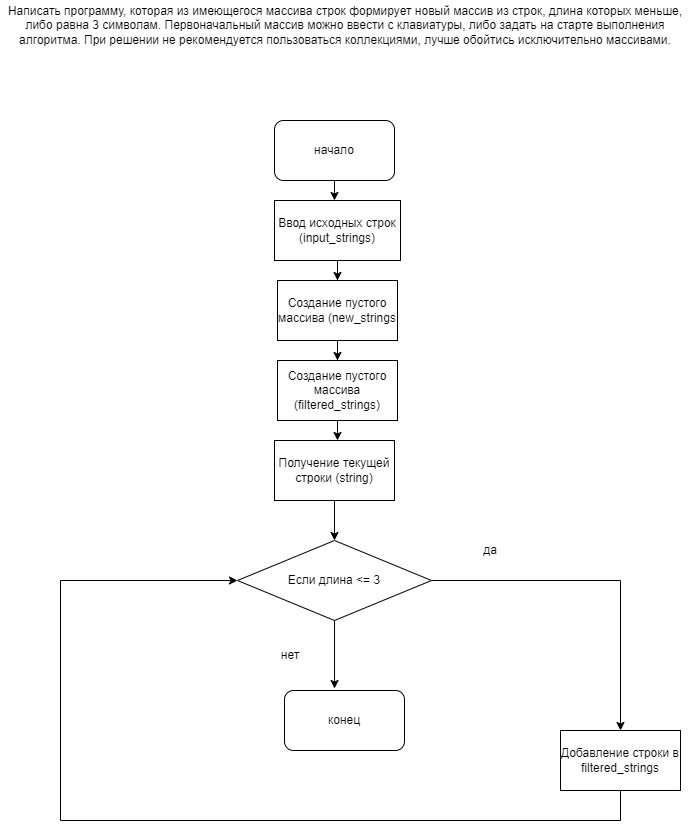

The diagram above was exported from draw.io. Its source (the exported page's mxGraphModel, read from the mxfile embedded in the PNG):
<mxGraphModel dx="1434" dy="780" grid="1" gridSize="10" guides="1" tooltips="1" connect="1" arrows="1" fold="1" page="1" pageScale="1" pageWidth="827" pageHeight="1169" math="0" shadow="0">
  <root>
    <mxCell id="0" />
    <mxCell id="1" parent="0" />
    <mxCell id="klI9xe1kdc1-kjopXQ59-1" value="Написать программу, которая из имеющегося массива строк формирует новый массив из строк, длина которых меньше, либо равна 3 символам. Первоначальный массив можно ввести с клавиатуры, либо задать на старте выполнения алгоритма. При решении не рекомендуется пользоваться коллекциями, лучше обойтись исключительно массивами." style="text;html=1;strokeColor=none;fillColor=none;align=center;verticalAlign=middle;whiteSpace=wrap;rounded=0;" parent="1" vertex="1">
      <mxGeometry x="80" y="20" width="690" height="50" as="geometry" />
    </mxCell>
    <mxCell id="klI9xe1kdc1-kjopXQ59-5" style="edgeStyle=orthogonalEdgeStyle;rounded=0;orthogonalLoop=1;jettySize=auto;html=1;exitX=0.5;exitY=1;exitDx=0;exitDy=0;entryX=0.5;entryY=0;entryDx=0;entryDy=0;" parent="1" edge="1">
      <mxGeometry relative="1" as="geometry">
        <mxPoint x="414" y="200" as="sourcePoint" />
        <mxPoint x="414" y="220" as="targetPoint" />
      </mxGeometry>
    </mxCell>
    <mxCell id="Jkwh_7pnQfIfud52eHip-3" value="" style="edgeStyle=orthogonalEdgeStyle;rounded=0;orthogonalLoop=1;jettySize=auto;html=1;" edge="1" parent="1" source="klI9xe1kdc1-kjopXQ59-7" target="Jkwh_7pnQfIfud52eHip-2">
      <mxGeometry relative="1" as="geometry" />
    </mxCell>
    <mxCell id="klI9xe1kdc1-kjopXQ59-7" value="Ввод исходных строк (input_strings)" style="rounded=0;whiteSpace=wrap;html=1;" parent="1" vertex="1">
      <mxGeometry x="354" y="220" width="126" height="60" as="geometry" />
    </mxCell>
    <mxCell id="Jkwh_7pnQfIfud52eHip-5" value="" style="edgeStyle=orthogonalEdgeStyle;rounded=0;orthogonalLoop=1;jettySize=auto;html=1;" edge="1" parent="1" source="Jkwh_7pnQfIfud52eHip-2" target="Jkwh_7pnQfIfud52eHip-4">
      <mxGeometry relative="1" as="geometry" />
    </mxCell>
    <mxCell id="Jkwh_7pnQfIfud52eHip-2" value="Создание пустого массива (new_strings" style="whiteSpace=wrap;html=1;rounded=0;" vertex="1" parent="1">
      <mxGeometry x="357" y="300" width="120" height="60" as="geometry" />
    </mxCell>
    <mxCell id="Jkwh_7pnQfIfud52eHip-7" value="" style="edgeStyle=orthogonalEdgeStyle;rounded=0;orthogonalLoop=1;jettySize=auto;html=1;" edge="1" parent="1" source="Jkwh_7pnQfIfud52eHip-4">
      <mxGeometry relative="1" as="geometry">
        <mxPoint x="417" y="460.00197287299625" as="targetPoint" />
      </mxGeometry>
    </mxCell>
    <mxCell id="Jkwh_7pnQfIfud52eHip-4" value="Создание пустого массива (filtered_strings)" style="whiteSpace=wrap;html=1;rounded=0;" vertex="1" parent="1">
      <mxGeometry x="357" y="380" width="120" height="60" as="geometry" />
    </mxCell>
    <mxCell id="Jkwh_7pnQfIfud52eHip-24" style="edgeStyle=orthogonalEdgeStyle;rounded=0;orthogonalLoop=1;jettySize=auto;html=1;exitX=1;exitY=0.5;exitDx=0;exitDy=0;entryX=0.5;entryY=0;entryDx=0;entryDy=0;" edge="1" parent="1" source="Jkwh_7pnQfIfud52eHip-10" target="Jkwh_7pnQfIfud52eHip-13">
      <mxGeometry relative="1" as="geometry" />
    </mxCell>
    <mxCell id="Jkwh_7pnQfIfud52eHip-10" value="Если длина &amp;lt;= 3" style="rhombus;whiteSpace=wrap;html=1;rounded=0;" vertex="1" parent="1">
      <mxGeometry x="317" y="560" width="194" height="80" as="geometry" />
    </mxCell>
    <mxCell id="Jkwh_7pnQfIfud52eHip-30" style="edgeStyle=orthogonalEdgeStyle;rounded=0;orthogonalLoop=1;jettySize=auto;html=1;entryX=0;entryY=0.5;entryDx=0;entryDy=0;" edge="1" parent="1" source="Jkwh_7pnQfIfud52eHip-13" target="Jkwh_7pnQfIfud52eHip-10">
      <mxGeometry relative="1" as="geometry">
        <Array as="points">
          <mxPoint x="700" y="840" />
          <mxPoint x="140" y="840" />
          <mxPoint x="140" y="600" />
        </Array>
      </mxGeometry>
    </mxCell>
    <mxCell id="Jkwh_7pnQfIfud52eHip-13" value="Добавление строки в filtered_strings" style="whiteSpace=wrap;html=1;rounded=0;" vertex="1" parent="1">
      <mxGeometry x="639.995" y="750" width="120" height="60" as="geometry" />
    </mxCell>
    <mxCell id="Jkwh_7pnQfIfud52eHip-17" value="нет" style="text;html=1;strokeColor=none;fillColor=none;align=center;verticalAlign=middle;whiteSpace=wrap;rounded=0;" vertex="1" parent="1">
      <mxGeometry x="340" y="660" width="60" height="30" as="geometry" />
    </mxCell>
    <mxCell id="Jkwh_7pnQfIfud52eHip-18" value="да&lt;br&gt;" style="text;html=1;strokeColor=none;fillColor=none;align=center;verticalAlign=middle;whiteSpace=wrap;rounded=0;" vertex="1" parent="1">
      <mxGeometry x="540" y="555" width="60" height="30" as="geometry" />
    </mxCell>
    <mxCell id="Jkwh_7pnQfIfud52eHip-20" value="конец" style="rounded=1;whiteSpace=wrap;html=1;" vertex="1" parent="1">
      <mxGeometry x="363.99" y="710" width="120" height="60" as="geometry" />
    </mxCell>
    <mxCell id="Jkwh_7pnQfIfud52eHip-23" style="edgeStyle=orthogonalEdgeStyle;rounded=0;orthogonalLoop=1;jettySize=auto;html=1;exitX=0.5;exitY=1;exitDx=0;exitDy=0;entryX=0.5;entryY=0;entryDx=0;entryDy=0;" edge="1" parent="1" source="Jkwh_7pnQfIfud52eHip-22" target="Jkwh_7pnQfIfud52eHip-10">
      <mxGeometry relative="1" as="geometry" />
    </mxCell>
    <mxCell id="Jkwh_7pnQfIfud52eHip-22" value="Получение текущей строки (string)" style="rounded=0;whiteSpace=wrap;html=1;" vertex="1" parent="1">
      <mxGeometry x="354" y="460" width="120" height="60" as="geometry" />
    </mxCell>
    <mxCell id="Jkwh_7pnQfIfud52eHip-25" style="edgeStyle=orthogonalEdgeStyle;rounded=0;orthogonalLoop=1;jettySize=auto;html=1;entryX=0.417;entryY=-0.033;entryDx=0;entryDy=0;entryPerimeter=0;" edge="1" parent="1" source="Jkwh_7pnQfIfud52eHip-10" target="Jkwh_7pnQfIfud52eHip-20">
      <mxGeometry relative="1" as="geometry" />
    </mxCell>
    <mxCell id="Jkwh_7pnQfIfud52eHip-32" value="начало" style="rounded=1;whiteSpace=wrap;html=1;" vertex="1" parent="1">
      <mxGeometry x="354" y="140" width="120" height="60" as="geometry" />
    </mxCell>
  </root>
</mxGraphModel>